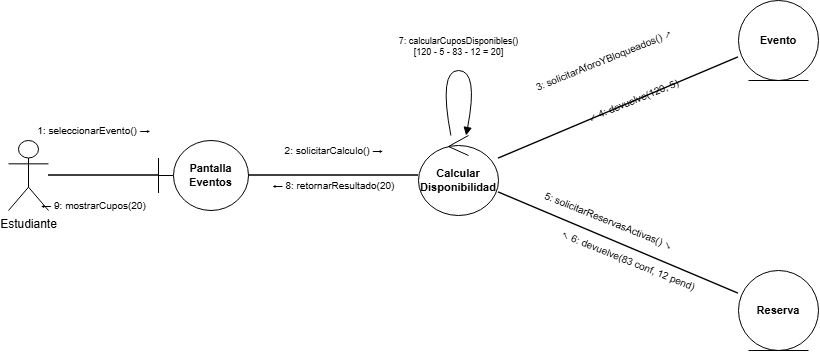

The diagram above was exported from draw.io. Its source (the exported page's mxGraphModel, read from the mxfile embedded in the PNG):
<mxGraphModel dx="1361" dy="755" grid="1" gridSize="10" guides="1" tooltips="1" connect="1" arrows="1" fold="1" page="1" pageScale="1" pageWidth="980" pageHeight="600" background="#ffffff" math="0" shadow="0">
  <root>
    <mxCell id="0" />
    <mxCell id="1" parent="0" />
    <mxCell id="act_est_2" parent="1" style="shape=umlActor;verticalLabelPosition=bottom;verticalAlign=top;html=1;outlineConnect=0;fillColor=#ffffff;strokeColor=#000000;fontColor=#000000;" value="Estudiante" vertex="1">
      <mxGeometry height="70" width="40" x="50" y="240" as="geometry" />
    </mxCell>
    <mxCell id="b_pantalla_2" parent="1" style="shape=umlBoundary;whiteSpace=wrap;html=1;fillColor=#ffffff;strokeColor=#000000;fontColor=#000000;fontStyle=1;fontSize=11;" value="Pantalla&#10;Eventos" vertex="1">
      <mxGeometry height="70" width="90" x="200" y="240" as="geometry" />
    </mxCell>
    <mxCell id="c_control_2" parent="1" style="shape=umlControl;whiteSpace=wrap;html=1;fillColor=#ffffff;strokeColor=#000000;fontColor=#000000;fontStyle=1;fontSize=11;" value="Calcular&#10;Disponibilidad" vertex="1">
      <mxGeometry height="80" width="80" x="460" y="235" as="geometry" />
    </mxCell>
    <mxCell id="e_evento_2" parent="1" style="shape=umlEntity;whiteSpace=wrap;html=1;fillColor=#ffffff;strokeColor=#000000;fontColor=#000000;fontStyle=1;fontSize=11;" value="Evento" vertex="1">
      <mxGeometry height="80" width="80" x="780" y="100" as="geometry" />
    </mxCell>
    <mxCell id="e_reserva_2" parent="1" style="shape=umlEntity;whiteSpace=wrap;html=1;fillColor=#ffffff;strokeColor=#000000;fontColor=#000000;fontStyle=1;fontSize=11;" value="Reserva" vertex="1">
      <mxGeometry height="80" width="80" x="780" y="370" as="geometry" />
    </mxCell>
    <mxCell id="line_1" edge="1" parent="1" source="act_est_2" style="endArrow=none;html=1;strokeColor=#000000;strokeWidth=1.5;" target="b_pantalla_2">
      <mxGeometry relative="1" as="geometry" />
    </mxCell>
    <mxCell id="line_2" edge="1" parent="1" source="b_pantalla_2" style="endArrow=none;html=1;strokeColor=#000000;strokeWidth=1.5;" target="c_control_2">
      <mxGeometry relative="1" as="geometry" />
    </mxCell>
    <mxCell id="line_3" edge="1" parent="1" source="c_control_2" style="endArrow=none;html=1;strokeColor=#000000;strokeWidth=1.5;" target="e_evento_2">
      <mxGeometry relative="1" as="geometry" />
    </mxCell>
    <mxCell id="line_4" edge="1" parent="1" source="c_control_2" style="endArrow=none;html=1;strokeColor=#000000;strokeWidth=1.5;" target="e_reserva_2">
      <mxGeometry relative="1" as="geometry" />
    </mxCell>
    <mxCell id="m1" parent="1" style="text;html=1;align=center;verticalAlign=middle;fontSize=10;fontColor=#000000;" value="1: seleccionarEvento() →" vertex="1">
      <mxGeometry height="20" width="130" x="70" y="220" as="geometry" />
    </mxCell>
    <mxCell id="m9" parent="1" style="text;html=1;align=center;verticalAlign=middle;fontSize=10;fontColor=#000000;" value="← 9: mostrarCupos(20)" vertex="1">
      <mxGeometry height="20" width="130" x="70" y="295" as="geometry" />
    </mxCell>
    <mxCell id="m2" parent="1" style="text;html=1;align=center;verticalAlign=middle;fontSize=10;fontColor=#000000;" value="2: solicitarCalculo() →" vertex="1">
      <mxGeometry height="20" width="140" x="305" y="240" as="geometry" />
    </mxCell>
    <mxCell id="m8" parent="1" style="text;html=1;align=center;verticalAlign=middle;fontSize=10;fontColor=#000000;" value="← 8: retornarResultado(20)" vertex="1">
      <mxGeometry height="20" width="140" x="305" y="275" as="geometry" />
    </mxCell>
    <mxCell id="m3" parent="1" style="text;html=1;align=center;verticalAlign=middle;fontSize=10;fontColor=#000000;rotation=-22;" value="3: solicitarAforoYBloqueados() ↗" vertex="1">
      <mxGeometry height="20" width="180" x="555" y="150" as="geometry" />
    </mxCell>
    <mxCell id="m4" parent="1" style="text;html=1;align=center;verticalAlign=middle;fontSize=10;fontColor=#000000;rotation=-22;" value="↙ 4: devuelve(120, 5)" vertex="1">
      <mxGeometry height="20" width="150" x="600" y="190" as="geometry" />
    </mxCell>
    <mxCell id="m5" parent="1" style="text;html=1;align=center;verticalAlign=middle;fontSize=10;fontColor=#000000;rotation=22;" value="5: solicitarReservasActivas() ↘" vertex="1">
      <mxGeometry height="20" width="180" x="560" y="310" as="geometry" />
    </mxCell>
    <mxCell id="m6" parent="1" style="text;html=1;align=center;verticalAlign=middle;fontSize=10;fontColor=#000000;rotation=22;" value="↖ 6: devuelve(83 conf, 12 pend)" vertex="1">
      <mxGeometry height="20" width="180" x="580" y="350" as="geometry" />
    </mxCell>
    <mxCell id="m7_edge" edge="1" parent="1" source="c_control_2" style="endArrow=block;html=1;strokeColor=#000000;strokeWidth=1;endFill=1;curved=1;" target="c_control_2">
      <mxGeometry relative="1" as="geometry">
        <Array as="points">
          <mxPoint x="480" y="170" />
          <mxPoint x="520" y="170" />
        </Array>
      </mxGeometry>
    </mxCell>
    <mxCell id="m7_lbl" parent="1" style="text;html=1;align=center;verticalAlign=bottom;fontSize=9;fontColor=#000000;" value="7: calcularCuposDisponibles()&#10;[120 - 5 - 83 - 12 = 20]" vertex="1">
      <mxGeometry height="30" width="160" x="420" y="130" as="geometry" />
    </mxCell>
  </root>
</mxGraphModel>